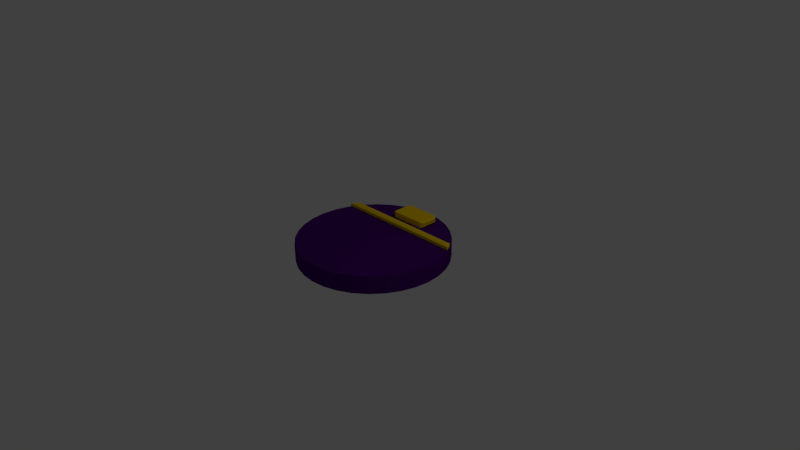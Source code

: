 # Source: bed.blend  (saved by Blender 2.72.0; exported with 4.5.12 LTS)
import bpy
from mathutils import Matrix  # noqa: F401  (used for matrix-valued properties, if any)

bpy.ops.wm.read_factory_settings(use_empty=True)
scene = bpy.context.scene
scene.name = 'Scene'

# ---- collections
col_collection_1 = bpy.data.collections.new('Collection 1'); scene.collection.children.link(col_collection_1)

# ---- materials (node trees are filled in below, after node groups)
mat_yellow = bpy.data.materials.new('Yellow')
mat_yellow.alpha_threshold = 0.0
mat_yellow.use_transparent_shadow = False
mat_yellow.diffuse_color = (1.0, 0.6654, 0.004391, 1.0)
mat_yellow.specular_color = (1.0, 0.6654, 0.004391)
mat_yellow.roughness = 0.5
mat_yellow.specular_intensity = 0.0
mat_purple = bpy.data.materials.new('Purple')
mat_purple.alpha_threshold = 0.0
mat_purple.use_transparent_shadow = False
mat_purple.diffuse_color = (0.07421, 0.002428, 0.1779, 1.0)
mat_purple.roughness = 0.5
mat_purple.specular_intensity = 0.0

# ---- material node trees

# ---- world
world_world = bpy.data.worlds.new('World'); scene.world = world_world
world_world.color = (0.05088, 0.05088, 0.05088)
world_world.use_sun_shadow = False
world_world.sun_shadow_jitter_overblur = 0.0
world_world.cycles.sampling_method = 'MANUAL'
world_world.cycles.sample_map_resolution = 256

# ---- cameras
cam_camera = bpy.data.cameras.new('Camera')
cam_camera.clip_end = 100.0
cam_camera.lens = 35.0
cam_camera.sensor_width = 32.0
cam_camera.sensor_height = 18.0
cam_camera.ortho_scale = 7.314
cam_camera.dof.focus_distance = 0.0
cam_camera.dof.aperture_fstop = 128.0

# ---- lights
light_lamp = bpy.data.lights.new('Lamp', 'POINT')
light_lamp.transmission_factor = 0.0
light_lamp.cutoff_distance = 30.0
light_lamp.energy = 100.0
light_lamp.shadow_buffer_clip_start = 1.001
light_lamp.shadow_soft_size = 0.1
light_lamp.shadow_maximum_resolution = 0.006
light_lamp.use_absolute_resolution = True
light_lamp.cycles.use_multiple_importance_sampling = False

# ---- meshes
me_circle_001 = bpy.data.meshes.new('Circle.001')
me_circle_001.from_pydata([(0.0, 1.0, 0.0), (-0.3827, 0.9239, 0.0), (-0.7071, 0.7071, 0.0), (-0.9239, 0.3827, 0.0), (-0.9808, -0.1951, 0.0), (-0.7071, -0.7071, 0.0), (-0.5556, -0.8315, 0.0), (-0.3827, -0.9239, 0.0), (3.258e-07, -1.0, 0.0), (0.7071, -0.7071, 0.0), (1.0, 9.656e-07, 0.0), (0.9808, 0.1951, 0.0), (0.7071, 0.7071, 0.0), (0.5556, 0.8315, 0.0), (0.1951, 0.9808, 0.0), (-0.1951, 0.9808, 0.0), (-0.5556, 0.8315, 0.0), (-0.8315, 0.5556, 0.0), (-0.9808, 0.1951, 0.0), (-1.0, 7.55e-08, 0.0), (-0.9239, -0.3827, 0.0), (-0.8315, -0.5556, 0.0), (-0.1951, -0.9808, 0.0), (0.1951, -0.9808, 0.0), (0.3827, -0.9239, 0.0), (0.5556, -0.8315, 0.0), (0.8315, -0.5556, 0.0), (0.9239, -0.3827, 0.0), (0.9808, -0.1951, 0.0), (0.9239, 0.3827, 0.0), (0.8315, 0.5556, 0.0), (0.3827, 0.9239, 0.0), (0.0, 1.0, 0.239), (-0.1951, 0.9808, 0.239), (-0.3827, 0.9239, 0.239), (-0.5556, 0.8315, 0.239), (-0.7071, 0.7071, 0.239), (-0.8315, 0.5556, 0.239), (-0.9239, 0.3827, 0.239), (-0.9808, 0.1951, 0.239), (-1.0, 7.55e-08, 0.239), (-0.9808, -0.1951, 0.239), (-0.9239, -0.3827, 0.239), (-0.8315, -0.5556, 0.239), (-0.7071, -0.7071, 0.239), (-0.5556, -0.8315, 0.239), (-0.3827, -0.9239, 0.239), (-0.1951, -0.9808, 0.239), (3.258e-07, -1.0, 0.239), (0.1951, -0.9808, 0.239), (0.3827, -0.9239, 0.239), (0.5556, -0.8315, 0.239), (0.7071, -0.7071, 0.239), (0.8315, -0.5556, 0.239), (0.9239, -0.3827, 0.239), (0.9808, -0.1951, 0.239), (1.0, 9.656e-07, 0.239), (0.9808, 0.1951, 0.239), (0.9239, 0.3827, 0.239), (0.8315, 0.5556, 0.239), (0.7071, 0.7071, 0.239), (0.5556, 0.8315, 0.239), (0.3827, 0.9239, 0.239), (0.1951, 0.9808, 0.239), (-0.8532, 0.5157, 0.2397), (0.8549, 0.5128, 0.2449), (0.9062, 0.4163, 0.2449), (-0.9131, 0.4071, 0.2449), (-0.8532, 0.5157, 0.2788), (0.8549, 0.5128, 0.2841), (0.9062, 0.4163, 0.2841), (-0.9131, 0.4071, 0.2841), (-0.8303, 0.4882, 0.2942), (0.8334, 0.4852, 0.2995), (0.8547, 0.4419, 0.2995), (-0.8569, 0.4327, 0.2995), (-0.237, 0.6009, 0.2421), (-0.237, 0.8841, 0.2421), (0.236, 0.8841, 0.2421), (0.236, 0.6009, 0.2421), (-0.237, 0.6009, 0.3263), (-0.237, 0.8841, 0.3263), (0.236, 0.8841, 0.3263), (0.236, 0.6009, 0.3263), (0.2666, 0.8465, 0.2596), (0.2666, 0.6386, 0.2596), (0.2666, 0.8465, 0.3089), (0.2666, 0.6386, 0.3089), (-0.2656, 0.6299, 0.2555), (-0.2656, 0.8551, 0.2555), (-0.2656, 0.6299, 0.3129), (-0.2656, 0.8551, 0.3129)], [], [(30, 59, 58, 29), (28, 55, 54, 27), (25, 51, 50, 24), (19, 40, 39, 18), (27, 54, 53, 26), (21, 43, 42, 20), (24, 50, 49, 23), (33, 34, 35, 36, 37, 38, 39, 40, 41, 42, 43, 44, 45, 46, 47, 48, 49, 50, 51, 52, 53, 54, 55, 56, 57, 58, 59, 60, 61, 62, 63, 32), (68, 69, 65, 64), (69, 70, 66, 65), (70, 71, 67, 66), (71, 68, 64, 67), (64, 65, 66, 67), (68, 71, 75, 72), (75, 74, 73, 72), (71, 70, 74, 75), (70, 69, 73, 74), (69, 68, 72, 73), (77, 76, 88, 89), (81, 82, 78, 77), (79, 78, 84, 85), (83, 80, 76, 79), (76, 77, 78, 79), (83, 82, 81, 80), (86, 87, 85, 84), (83, 79, 85, 87), (82, 83, 87, 86), (78, 82, 86, 84), (90, 91, 89, 88), (81, 77, 89, 91), (80, 81, 91, 90), (76, 80, 90, 88), (17, 37, 36, 2), (8, 48, 47, 22), (11, 57, 56, 10), (16, 35, 34, 1), (7, 46, 45, 6), (15, 33, 32, 0), (5, 44, 43, 21), (0, 32, 63, 14), (26, 53, 52, 9), (20, 42, 41, 4), (31, 62, 61, 13), (12, 60, 59, 30), (23, 49, 48, 8), (3, 38, 37, 17), (29, 58, 57, 11), (2, 36, 35, 16), (22, 47, 46, 7), (10, 56, 55, 28), (1, 34, 33, 15), (6, 45, 44, 5), (14, 63, 62, 31), (9, 52, 51, 25), (4, 41, 40, 19), (13, 61, 60, 12), (18, 39, 38, 3)])
me_circle_001.polygons.foreach_set('material_index', [1, 1, 1, 1, 1, 1, 1, 1, 0, 0, 0, 0, 0, 0, 0, 0, 0, 0, 0, 0, 0, 0, 0, 0, 0, 0, 0, 0, 0, 0, 0, 0, 1, 1, 1, 1, 1, 1, 1, 1, 1, 1, 1, 1, 1, 1, 1, 1, 1, 1, 1, 1, 1, 1, 1, 1, 1])
_ca = me_circle_001.color_attributes.new('Col', 'BYTE_COLOR', 'CORNER')
_ca.data.foreach_set('color', [0.05951, 0.0, 1.0, 1.0, 0.05951, 0.0, 1.0, 1.0, 0.05951, 0.0, 1.0, 1.0, 0.05951, 0.0, 1.0, 1.0, 0.06125, 0.0003035, 1.0, 1.0, 0.05951, 0.0, 1.0, 1.0, 0.05951, 0.0, 1.0, 1.0, 0.05951, 0.0, 1.0, 1.0, 0.06125, 0.0006071, 1.0, 1.0, 0.05951, 0.0, 1.0, 1.0, 0.05951, 0.0, 1.0, 1.0, 0.05951, 0.0, 1.0, 1.0, 1.0, 1.0, 1.0, 1.0, 0.05951, 0.0, 1.0, 1.0, 0.05951, 0.0, 1.0, 1.0, 0.9131, 0.8796, 1.0, 1.0, 0.05951, 0.0, 1.0, 1.0, 0.05951, 0.0, 1.0, 1.0, 0.05951, 0.0, 1.0, 1.0, 0.05951, 0.0, 1.0, 1.0, 0.1981, 0.06848, 1.0, 1.0, 0.05951, 0.0, 1.0, 1.0, 0.05951, 0.0, 1.0, 1.0, 1.0, 1.0, 1.0, 1.0, 0.05951, 0.0, 1.0, 1.0, 0.05951, 0.0, 1.0, 1.0, 0.05951, 0.0, 1.0, 1.0, 0.05951, 0.0, 1.0, 1.0, 0.05951, 0.0, 1.0, 1.0, 0.05951, 0.0, 1.0, 1.0, 0.05951, 0.0, 1.0, 1.0, 0.05951, 0.0, 1.0, 1.0, 0.3231, 0.1779, 1.0, 1.0, 0.09084, 0.008023, 1.0, 1.0, 0.05951, 0.0, 1.0, 1.0, 0.05951, 0.0, 1.0, 1.0, 0.05951, 0.0, 1.0, 1.0, 0.05951, 0.0, 1.0, 1.0, 0.05951, 0.0, 1.0, 1.0, 0.05951, 0.0, 1.0, 1.0, 0.05951, 0.0, 1.0, 1.0, 0.1119, 0.016, 1.0, 1.0, 0.05951, 0.0, 1.0, 1.0, 0.05951, 0.0, 1.0, 1.0, 0.05951, 0.0, 1.0, 1.0, 0.05951, 0.0, 1.0, 1.0, 0.05951, 0.0, 1.0, 1.0, 0.05951, 0.0, 1.0, 1.0, 0.05951, 0.0, 1.0, 1.0, 0.05951, 0.0, 1.0, 1.0, 0.05951, 0.0, 1.0, 1.0, 0.05951, 0.0, 1.0, 1.0, 0.05951, 0.0, 1.0, 1.0, 0.05951, 0.0, 1.0, 1.0, 0.05951, 0.0, 1.0, 1.0, 0.0865, 0.007499, 1.0, 1.0, 0.05951, 0.0, 1.0, 1.0, 0.05951, 0.0, 1.0, 1.0, 0.0865, 0.006995, 1.0, 1.0, 0.05951, 0.0, 1.0, 1.0, 0.9823, 0.9734, 1.0, 1.0, 1.0, 1.0, 1.0, 1.0, 0.6445, 0.5333, 1.0, 1.0, 0.6867, 0.5906, 1.0, 1.0, 1.0, 1.0, 1.0, 1.0, 1.0, 1.0, 1.0, 1.0, 0.05951, 0.0, 1.0, 1.0, 0.6445, 0.5333, 1.0, 1.0, 1.0, 1.0, 1.0, 1.0, 1.0, 1.0, 1.0, 1.0, 0.6795, 0.5711, 1.0, 1.0, 1.0, 1.0, 1.0, 1.0, 1.0, 1.0, 1.0, 1.0, 1.0, 1.0, 1.0, 1.0, 0.9131, 0.8796, 1.0, 1.0, 0.6795, 0.5711, 1.0, 1.0, 1.0, 1.0, 1.0, 1.0, 1.0, 1.0, 1.0, 1.0, 1.0, 1.0, 1.0, 1.0, 1.0, 1.0, 1.0, 1.0, 0.9823, 0.9734, 1.0, 1.0, 1.0, 1.0, 1.0, 1.0, 1.0, 1.0, 1.0, 1.0, 1.0, 1.0, 1.0, 1.0, 1.0, 1.0, 1.0, 1.0, 1.0, 1.0, 1.0, 1.0, 1.0, 1.0, 1.0, 1.0, 1.0, 1.0, 1.0, 1.0, 1.0, 1.0, 1.0, 1.0, 1.0, 1.0, 1.0, 1.0, 1.0, 1.0, 1.0, 1.0, 1.0, 1.0, 1.0, 1.0, 1.0, 1.0, 1.0, 1.0, 1.0, 1.0, 1.0, 1.0, 1.0, 1.0, 1.0, 1.0, 1.0, 1.0, 1.0, 1.0, 1.0, 1.0, 1.0, 1.0, 0.9823, 0.9734, 1.0, 1.0, 1.0, 1.0, 1.0, 1.0, 1.0, 1.0, 1.0, 1.0, 1.0, 1.0, 1.0, 1.0, 1.0, 1.0, 1.0, 1.0, 1.0, 1.0, 1.0, 1.0, 1.0, 1.0, 1.0, 1.0, 1.0, 1.0, 1.0, 1.0, 1.0, 1.0, 1.0, 1.0, 0.9911, 0.9823, 1.0, 1.0, 0.2195, 0.0865, 1.0, 1.0, 1.0, 1.0, 1.0, 1.0, 0.9911, 0.9823, 1.0, 1.0, 1.0, 1.0, 1.0, 1.0, 1.0, 1.0, 1.0, 1.0, 1.0, 1.0, 1.0, 1.0, 1.0, 1.0, 1.0, 1.0, 1.0, 1.0, 1.0, 1.0, 1.0, 1.0, 1.0, 1.0, 1.0, 1.0, 1.0, 1.0, 1.0, 1.0, 1.0, 1.0, 1.0, 1.0, 1.0, 1.0, 1.0, 1.0, 1.0, 1.0, 1.0, 1.0, 1.0, 1.0, 1.0, 1.0, 1.0, 1.0, 1.0, 1.0, 1.0, 1.0, 1.0, 1.0, 1.0, 1.0, 1.0, 1.0, 1.0, 1.0, 1.0, 1.0, 1.0, 1.0, 1.0, 1.0, 1.0, 1.0, 1.0, 1.0, 1.0, 1.0, 1.0, 1.0, 1.0, 1.0, 1.0, 1.0, 1.0, 1.0, 1.0, 1.0, 1.0, 1.0, 1.0, 1.0, 1.0, 1.0, 1.0, 1.0, 1.0, 1.0, 1.0, 1.0, 1.0, 1.0, 1.0, 1.0, 1.0, 1.0, 1.0, 1.0, 1.0, 1.0, 0.9911, 0.9823, 1.0, 1.0, 1.0, 1.0, 1.0, 1.0, 1.0, 1.0, 1.0, 1.0, 1.0, 1.0, 1.0, 1.0, 1.0, 1.0, 1.0, 1.0, 1.0, 1.0, 1.0, 1.0, 1.0, 1.0, 1.0, 1.0, 1.0, 1.0, 1.0, 1.0, 1.0, 1.0, 1.0, 1.0, 0.5457, 0.4179, 1.0, 1.0, 0.9823, 0.9823, 1.0, 1.0, 1.0, 1.0, 1.0, 1.0, 1.0, 1.0, 1.0, 1.0, 1.0, 1.0, 1.0, 1.0, 1.0, 1.0, 1.0, 1.0, 1.0, 1.0, 1.0, 1.0, 1.0, 1.0, 1.0, 1.0, 1.0, 1.0, 1.0, 1.0, 1.0, 1.0, 1.0, 1.0, 1.0, 1.0, 1.0, 1.0, 0.05951, 0.0, 1.0, 1.0, 0.3231, 0.1779, 1.0, 1.0, 0.05951, 0.0, 1.0, 1.0, 0.05951, 0.0, 1.0, 1.0, 0.05951, 0.0, 1.0, 1.0, 0.06125, 0.0003035, 1.0, 1.0, 0.05951, 0.0, 1.0, 1.0, 0.05951, 0.0, 1.0, 1.0, 0.06125, 0.0003035, 1.0, 1.0, 0.05951, 0.0, 1.0, 1.0, 0.05951, 0.0, 1.0, 1.0, 0.05951, 0.0, 1.0, 1.0, 0.05951, 0.0, 1.0, 1.0, 0.05951, 0.0, 1.0, 1.0, 0.05951, 0.0, 1.0, 1.0, 0.05951, 0.0, 1.0, 1.0, 0.05951, 0.0, 1.0, 1.0, 0.1119, 0.016, 1.0, 1.0, 0.05951, 0.0, 1.0, 1.0, 0.05951, 0.0, 1.0, 1.0, 0.05951, 0.0, 1.0, 1.0, 0.05951, 0.0, 1.0, 1.0, 0.05951, 0.0, 1.0, 1.0, 0.05951, 0.0, 1.0, 1.0, 0.05951, 0.0, 1.0, 1.0, 0.05951, 0.0, 1.0, 1.0, 0.05951, 0.0, 1.0, 1.0, 0.1981, 0.06848, 1.0, 1.0, 0.05951, 0.0, 1.0, 1.0, 0.05951, 0.0, 1.0, 1.0, 0.0865, 0.006995, 1.0, 1.0, 0.05951, 0.0, 1.0, 1.0, 0.05951, 0.0, 1.0, 1.0, 0.05951, 0.0, 1.0, 1.0, 0.05951, 0.0, 1.0, 1.0, 0.05951, 0.0, 1.0, 1.0, 1.0, 1.0, 1.0, 1.0, 0.05951, 0.0, 1.0, 1.0, 0.05951, 0.0, 1.0, 1.0, 1.0, 1.0, 1.0, 1.0, 0.05951, 0.0, 1.0, 1.0, 0.05951, 0.0, 1.0, 1.0, 0.05951, 0.0, 1.0, 1.0, 0.05951, 0.0, 1.0, 1.0, 0.05951, 0.0, 1.0, 1.0, 0.0865, 0.007499, 1.0, 1.0, 0.05951, 0.0, 1.0, 1.0, 0.05951, 0.0, 1.0, 1.0, 0.05951, 0.0, 1.0, 1.0, 0.05951, 0.0, 1.0, 1.0, 0.06125, 0.0003035, 1.0, 1.0, 0.05951, 0.0, 1.0, 1.0, 0.06125, 0.0003035, 1.0, 1.0, 0.09084, 0.008023, 1.0, 1.0, 0.6724, 0.5776, 1.0, 1.0, 0.05951, 0.0, 1.0, 1.0, 0.05951, 0.0, 1.0, 1.0, 0.05951, 0.0, 1.0, 1.0, 0.05951, 0.0, 1.0, 1.0, 0.06125, 0.0003035, 1.0, 1.0, 0.05951, 0.0, 1.0, 1.0, 0.05951, 0.0, 1.0, 1.0, 0.05951, 0.0, 1.0, 1.0, 0.05951, 0.0, 1.0, 1.0, 0.05951, 0.0, 1.0, 1.0, 0.05951, 0.0, 1.0, 1.0, 0.1119, 0.01681, 1.0, 1.0, 0.5271, 0.3916, 1.0, 1.0, 0.05951, 0.0, 1.0, 1.0, 0.05951, 0.0, 1.0, 1.0, 0.05951, 0.0, 1.0, 1.0, 0.06125, 0.0003035, 1.0, 1.0, 0.05951, 0.0, 1.0, 1.0, 0.05951, 0.0, 1.0, 1.0, 0.05951, 0.0, 1.0, 1.0, 0.05951, 0.0, 1.0, 1.0, 0.05951, 0.0, 1.0, 1.0, 0.05951, 0.0, 1.0, 1.0, 0.05951, 0.0, 1.0, 1.0, 0.05951, 0.0, 1.0, 1.0, 0.05951, 0.0, 1.0, 1.0, 0.0865, 0.006995, 1.0, 1.0, 0.05951, 0.0, 1.0, 1.0, 0.05951, 0.0, 1.0, 1.0, 0.05951, 0.0, 1.0, 1.0, 0.05951, 0.0, 1.0, 1.0, 0.05951, 0.0, 1.0, 1.0, 0.159, 0.04231, 1.0, 1.0, 1.0, 1.0, 1.0, 1.0, 0.05951, 0.0, 1.0, 1.0, 0.05951, 0.0, 1.0, 1.0, 1.0, 1.0, 1.0, 1.0, 0.05951, 0.0, 1.0, 1.0, 0.05951, 0.0, 1.0, 1.0, 0.0865, 0.007499, 1.0, 1.0, 0.05951, 0.0, 1.0, 1.0, 0.9131, 0.8796, 1.0, 1.0, 0.05951, 0.0, 1.0, 1.0, 0.09084, 0.008023, 1.0, 1.0, 0.06125, 0.0003035, 1.0, 1.0])
me_circle_001.materials.append(mat_yellow)
me_circle_001.materials.append(mat_purple)
me_circle_001.use_remesh_preserve_volume = False
me_circle_001.use_remesh_preserve_attributes = False
me_circle_001.use_mirror_vertex_groups = False
me_circle_001.update()

# ---- objects
ob_circle = bpy.data.objects.new('Circle', me_circle_001)
ob_lamp = bpy.data.objects.new('Lamp', light_lamp)
ob_camera = bpy.data.objects.new('Camera', cam_camera)

# ---- transforms, parenting, visibility, modifiers, constraints
ob_circle.location = (0.0, 0.0, 0.0)
ob_circle.lineart.crease_threshold = 0.0
ob_lamp.location = (4.076, 1.005, 5.904)
ob_lamp.rotation_euler = (0.6503, 0.05522, 1.866)
ob_lamp.lock_rotations_4d = False
ob_lamp.empty_display_type = 'ARROWS'
ob_lamp.color = (0.0, 0.0, 0.0, 0.0)
ob_lamp.lineart.crease_threshold = 0.0
ob_camera.location = (7.481, -6.508, 5.344)
ob_camera.rotation_euler = (1.109, 0.01082, 0.8149)
ob_camera.lock_rotations_4d = False
ob_camera.empty_display_type = 'ARROWS'
ob_camera.color = (0.0, 0.0, 0.0, 0.0)
ob_camera.display_type = 'WIRE'
ob_camera.lineart.crease_threshold = 0.0

# ---- collection membership
col_collection_1.objects.link(ob_circle)
col_collection_1.objects.link(ob_lamp)
col_collection_1.objects.link(ob_camera)

# ---- scene / render settings (as saved in the file)
scene.camera = ob_camera
scene.frame_start = 1; scene.frame_end = 250; scene.frame_set(1)
scene.render.engine = 'BLENDER_EEVEE_NEXT'
scene.render.resolution_percentage = 50
scene.render.dither_intensity = 0.0
scene.cycles.use_denoising = False
scene.cycles.samples = 10
scene.cycles.sampling_pattern = 'TABULATED_SOBOL'
scene.cycles.light_sampling_threshold = 0.0
scene.cycles.use_adaptive_sampling = False
scene.cycles.use_light_tree = False
scene.cycles.blur_glossy = 0.0
scene.cycles.pixel_filter_type = 'GAUSSIAN'
scene.cycles.sample_clamp_indirect = 0.0
scene.view_settings.view_transform = 'Standard'
bpy.context.view_layer.update()
